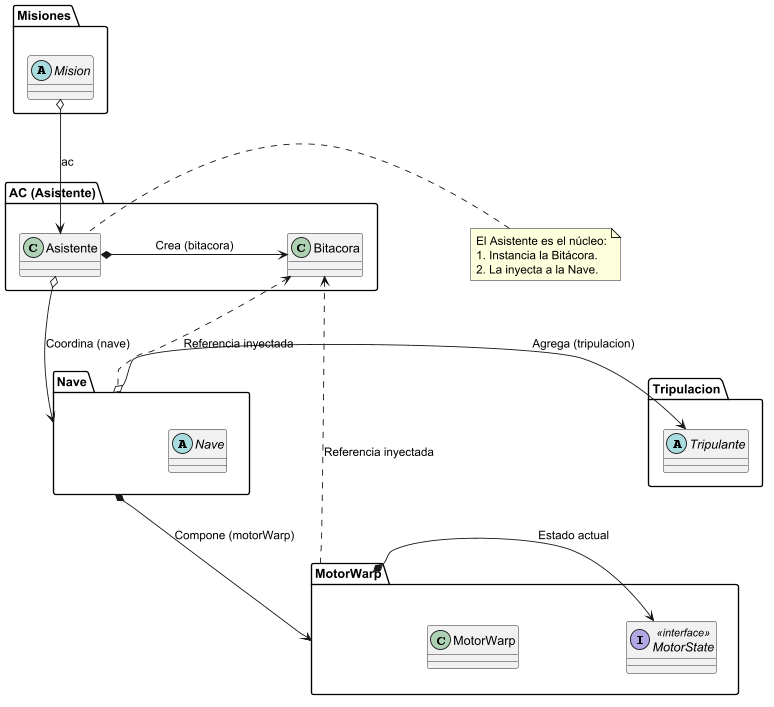

The diagram above was rendered by PlantUML. Its source (embedded in the PNG):
@startuml
skinparam classAttributeIconSize 0
skinparam nodesep 120
skinparam ranksep 120
' Se quitó el linetype ortho para permitir que las líneas esquiven las cajas de los paquetes.

package "Misiones" {
    abstract class Mision
}

package "AC (Asistente)" {
    class Asistente
    class Bitacora
}

package "Nave" {
    abstract class Nave
}

package "MotorWarp" {
    class MotorWarp
    interface MotorState <<interface>>
}

package "Tripulacion" {
    abstract class Tripulante
}

' Relaciones jerárquicas principales (de arriba hacia abajo)
Mision o--> Asistente : "ac"
Asistente *-right-> Bitacora : "Crea (bitacora)"
Asistente o--> Nave : "Coordina (nave)"

Nave *--> MotorWarp : "Compone (motorWarp)"
Nave o-right-> Tripulante : "Agrega (tripulacion)"
MotorWarp *-right-> MotorState : "Estado actual"

' Inyecciones de dependencia de la bitácora hacia arriba
' Usamos líneas punteadas (.up.>) para que no parezcan herencia o composición
' y el motor gráfico las dibuje limpiamente por fuera de los paquetes.
Nave .up.> Bitacora : "Referencia inyectada"
MotorWarp .up.> Bitacora : "Referencia inyectada"

note left of Asistente
  El Asistente es el núcleo:
  1. Instancia la Bitácora.
  2. La inyecta a la Nave.
end note
@enduml